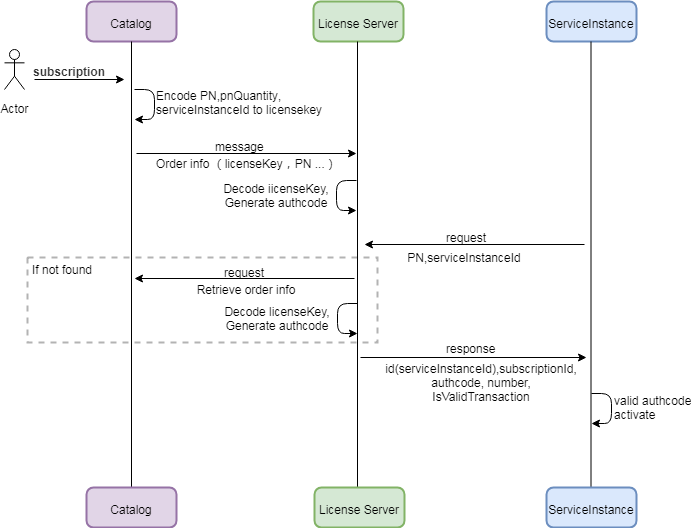

The diagram above was exported from draw.io. Its source (the exported page's mxGraphModel, read from the mxfile embedded in the PNG):
<mxGraphModel dx="1182" dy="583" grid="1" gridSize="10" guides="1" tooltips="1" connect="1" arrows="1" fold="1" page="1" pageScale="1" pageWidth="827" pageHeight="1169" math="0" shadow="0">
  <root>
    <mxCell id="0" />
    <mxCell id="1" parent="0" />
    <mxCell id="2" value="" style="verticalLabelPosition=bottom;verticalAlign=top;html=1;shape=mxgraph.basic.rect;fillColor2=none;strokeWidth=2;size=20;indent=5;shadow=0;align=left;dashed=1;opacity=30;" vertex="1" parent="1">
      <mxGeometry x="53" y="738" width="350" height="85" as="geometry" />
    </mxCell>
    <mxCell id="3" value="Catalog" style="rounded=1;whiteSpace=wrap;html=1;absoluteArcSize=1;arcSize=14;strokeWidth=2;fillColor=#e1d5e7;strokeColor=#9673a6;" vertex="1" parent="1">
      <mxGeometry x="112" y="482" width="90" height="40" as="geometry" />
    </mxCell>
    <mxCell id="4" value="License Server" style="rounded=1;whiteSpace=wrap;html=1;absoluteArcSize=1;arcSize=14;strokeWidth=2;fillColor=#d5e8d4;strokeColor=#82b366;" vertex="1" parent="1">
      <mxGeometry x="339" y="482" width="90" height="40" as="geometry" />
    </mxCell>
    <mxCell id="5" value="ServiceInstance" style="rounded=1;whiteSpace=wrap;html=1;absoluteArcSize=1;arcSize=14;strokeWidth=2;fillColor=#dae8fc;strokeColor=#6c8ebf;" vertex="1" parent="1">
      <mxGeometry x="572" y="482" width="90" height="40" as="geometry" />
    </mxCell>
    <mxCell id="6" value="" style="endArrow=none;html=1;entryX=0.5;entryY=1;entryDx=0;entryDy=0;" edge="1" target="3" parent="1">
      <mxGeometry width="50" height="50" relative="1" as="geometry">
        <mxPoint x="157" y="968" as="sourcePoint" />
        <mxPoint x="162" y="548" as="targetPoint" />
      </mxGeometry>
    </mxCell>
    <mxCell id="7" value="" style="endArrow=none;html=1;entryX=0.5;entryY=1;entryDx=0;entryDy=0;" edge="1" parent="1">
      <mxGeometry width="50" height="50" relative="1" as="geometry">
        <mxPoint x="383" y="968" as="sourcePoint" />
        <mxPoint x="383" y="522" as="targetPoint" />
      </mxGeometry>
    </mxCell>
    <mxCell id="8" value="" style="endArrow=none;html=1;entryX=0.5;entryY=1;entryDx=0;entryDy=0;" edge="1" parent="1">
      <mxGeometry width="50" height="50" relative="1" as="geometry">
        <mxPoint x="616.5" y="968" as="sourcePoint" />
        <mxPoint x="616.5" y="522" as="targetPoint" />
      </mxGeometry>
    </mxCell>
    <mxCell id="9" value="" style="endArrow=classic;html=1;" edge="1" parent="1">
      <mxGeometry width="50" height="50" relative="1" as="geometry">
        <mxPoint x="162" y="634" as="sourcePoint" />
        <mxPoint x="382" y="634" as="targetPoint" />
      </mxGeometry>
    </mxCell>
    <mxCell id="10" value="Order info （licenseKey，PN ...）" style="text;html=1;strokeColor=none;fillColor=none;align=left;verticalAlign=middle;whiteSpace=wrap;rounded=0;" vertex="1" parent="1">
      <mxGeometry x="180" y="632" width="190" height="20" as="geometry" />
    </mxCell>
    <mxCell id="11" value="Catalog" style="rounded=1;whiteSpace=wrap;html=1;absoluteArcSize=1;arcSize=14;strokeWidth=2;fillColor=#e1d5e7;strokeColor=#9673a6;" vertex="1" parent="1">
      <mxGeometry x="112" y="968" width="90" height="40" as="geometry" />
    </mxCell>
    <mxCell id="12" value="License Server" style="rounded=1;whiteSpace=wrap;html=1;absoluteArcSize=1;arcSize=14;strokeWidth=2;fillColor=#d5e8d4;strokeColor=#82b366;" vertex="1" parent="1">
      <mxGeometry x="340" y="968" width="90" height="40" as="geometry" />
    </mxCell>
    <mxCell id="13" value="ServiceInstance" style="rounded=1;whiteSpace=wrap;html=1;absoluteArcSize=1;arcSize=14;strokeWidth=2;fillColor=#dae8fc;strokeColor=#6c8ebf;" vertex="1" parent="1">
      <mxGeometry x="572" y="968" width="90" height="40" as="geometry" />
    </mxCell>
    <mxCell id="14" value="Retrieve order info" style="text;html=1;strokeColor=none;fillColor=none;align=center;verticalAlign=middle;whiteSpace=wrap;rounded=0;" vertex="1" parent="1">
      <mxGeometry x="216.5" y="758" width="110" height="20" as="geometry" />
    </mxCell>
    <mxCell id="15" value="&lt;font style=&quot;font-size: 10px&quot;&gt;id(serviceInstanceId),subscriptionId, authcode, number, IsValidTransaction&lt;/font&gt;" style="text;html=1;strokeColor=none;fillColor=none;align=center;verticalAlign=middle;whiteSpace=wrap;rounded=0;" vertex="1" parent="1">
      <mxGeometry x="413" y="838" width="188" height="52" as="geometry" />
    </mxCell>
    <mxCell id="16" value="&lt;div&gt;Decode iicenseKey,&lt;/div&gt;&lt;div&gt;Generate authcode&lt;/div&gt;" style="text;html=1;strokeColor=none;fillColor=none;align=center;verticalAlign=middle;whiteSpace=wrap;rounded=0;" vertex="1" parent="1">
      <mxGeometry x="241" y="667" width="122" height="20" as="geometry" />
    </mxCell>
    <mxCell id="17" value="" style="edgeStyle=elbowEdgeStyle;elbow=horizontal;endArrow=classic;html=1;" edge="1" parent="1">
      <mxGeometry width="50" height="50" relative="1" as="geometry">
        <mxPoint x="382" y="661" as="sourcePoint" />
        <mxPoint x="382" y="691" as="targetPoint" />
        <Array as="points">
          <mxPoint x="362" y="681" />
        </Array>
      </mxGeometry>
    </mxCell>
    <mxCell id="18" value="" style="edgeStyle=elbowEdgeStyle;elbow=horizontal;endArrow=classic;html=1;" edge="1" parent="1">
      <mxGeometry width="50" height="50" relative="1" as="geometry">
        <mxPoint x="617" y="874" as="sourcePoint" />
        <mxPoint x="617" y="904" as="targetPoint" />
        <Array as="points">
          <mxPoint x="637" y="894" />
        </Array>
      </mxGeometry>
    </mxCell>
    <mxCell id="19" value="valid authcode&lt;br&gt;activate" style="text;html=1;" vertex="1" parent="1">
      <mxGeometry x="638" y="868" width="53" height="34" as="geometry" />
    </mxCell>
    <mxCell id="20" value="" style="endArrow=classic;html=1;" edge="1" parent="1">
      <mxGeometry width="50" height="50" relative="1" as="geometry">
        <mxPoint x="386" y="838" as="sourcePoint" />
        <mxPoint x="612" y="838" as="targetPoint" />
      </mxGeometry>
    </mxCell>
    <mxCell id="21" value="Actor" style="shape=umlActor;verticalLabelPosition=bottom;labelBackgroundColor=#ffffff;verticalAlign=top;html=1;outlineConnect=0;" vertex="1" parent="1">
      <mxGeometry x="30" y="530" width="20" height="40" as="geometry" />
    </mxCell>
    <mxCell id="22" value="" style="endArrow=classic;html=1;" edge="1" parent="1">
      <mxGeometry width="50" height="50" relative="1" as="geometry">
        <mxPoint x="60" y="560" as="sourcePoint" />
        <mxPoint x="150" y="560" as="targetPoint" />
      </mxGeometry>
    </mxCell>
    <mxCell id="23" value="&lt;h1 class=&quot;word&quot; style=&quot;box-sizing: border-box ; margin: 0px ; padding: 0px ; height: auto ; line-height: 14px ; background-color: rgb(255 , 255 , 255)&quot;&gt;&lt;font color=&quot;#333333&quot; style=&quot;font-size: 6px&quot;&gt;&lt;span style=&quot;white-space: nowrap&quot;&gt;subscription&lt;/span&gt;&lt;/font&gt;&lt;br&gt;&lt;/h1&gt;" style="text;html=1;strokeColor=none;fillColor=none;align=center;verticalAlign=middle;whiteSpace=wrap;rounded=0;" vertex="1" parent="1">
      <mxGeometry x="40" y="540" width="110" height="20" as="geometry" />
    </mxCell>
    <mxCell id="24" value="" style="edgeStyle=elbowEdgeStyle;elbow=horizontal;endArrow=classic;html=1;" edge="1" parent="1">
      <mxGeometry width="50" height="50" relative="1" as="geometry">
        <mxPoint x="160" y="570" as="sourcePoint" />
        <mxPoint x="160" y="600" as="targetPoint" />
        <Array as="points">
          <mxPoint x="180" y="590" />
        </Array>
      </mxGeometry>
    </mxCell>
    <mxCell id="25" value="&lt;div style=&quot;text-align: left&quot;&gt;&lt;span&gt;Encode PN,pnQuantity&lt;/span&gt;&lt;span&gt;, serviceInstanceId to licensekey&lt;/span&gt;&lt;/div&gt;" style="text;html=1;strokeColor=none;fillColor=none;align=center;verticalAlign=middle;whiteSpace=wrap;rounded=0;" vertex="1" parent="1">
      <mxGeometry x="180" y="569" width="190" height="30" as="geometry" />
    </mxCell>
    <mxCell id="26" value="" style="endArrow=classic;html=1;" edge="1" parent="1">
      <mxGeometry width="50" height="50" relative="1" as="geometry">
        <mxPoint x="610" y="725" as="sourcePoint" />
        <mxPoint x="390" y="725" as="targetPoint" />
      </mxGeometry>
    </mxCell>
    <mxCell id="27" value="request" style="text;html=1;" vertex="1" parent="1">
      <mxGeometry x="470" y="699" width="50" height="20" as="geometry" />
    </mxCell>
    <mxCell id="28" value="" style="endArrow=classic;html=1;" edge="1" parent="1">
      <mxGeometry width="50" height="50" relative="1" as="geometry">
        <mxPoint x="380" y="759" as="sourcePoint" />
        <mxPoint x="160" y="759" as="targetPoint" />
      </mxGeometry>
    </mxCell>
    <mxCell id="29" value="&lt;div&gt;Decode licenseKey,&lt;/div&gt;&lt;div&gt;Generate authcode&lt;/div&gt;" style="text;html=1;strokeColor=none;fillColor=none;align=center;verticalAlign=middle;whiteSpace=wrap;rounded=0;" vertex="1" parent="1">
      <mxGeometry x="242" y="790" width="122" height="20" as="geometry" />
    </mxCell>
    <mxCell id="30" value="" style="edgeStyle=elbowEdgeStyle;elbow=horizontal;endArrow=classic;html=1;" edge="1" parent="1">
      <mxGeometry width="50" height="50" relative="1" as="geometry">
        <mxPoint x="383" y="784" as="sourcePoint" />
        <mxPoint x="383" y="814" as="targetPoint" />
        <Array as="points">
          <mxPoint x="363" y="804" />
        </Array>
      </mxGeometry>
    </mxCell>
    <mxCell id="31" value="If not found&lt;br&gt;" style="text;html=1;strokeColor=none;fillColor=none;align=center;verticalAlign=middle;whiteSpace=wrap;rounded=0;" vertex="1" parent="1">
      <mxGeometry x="53" y="738" width="70" height="20" as="geometry" />
    </mxCell>
    <mxCell id="32" value="PN,serviceInstanceId" style="text;html=1;strokeColor=none;fillColor=none;align=center;verticalAlign=middle;whiteSpace=wrap;rounded=0;" vertex="1" parent="1">
      <mxGeometry x="470" y="726" width="40" height="20" as="geometry" />
    </mxCell>
    <mxCell id="33" value="message" style="text;html=1;" vertex="1" parent="1">
      <mxGeometry x="239" y="608" width="30" height="20" as="geometry" />
    </mxCell>
    <mxCell id="34" value="response" style="text;html=1;" vertex="1" parent="1">
      <mxGeometry x="470" y="810" width="58" height="30" as="geometry" />
    </mxCell>
    <mxCell id="35" value="request" style="text;html=1;" vertex="1" parent="1">
      <mxGeometry x="248" y="734" width="50" height="20" as="geometry" />
    </mxCell>
  </root>
</mxGraphModel>